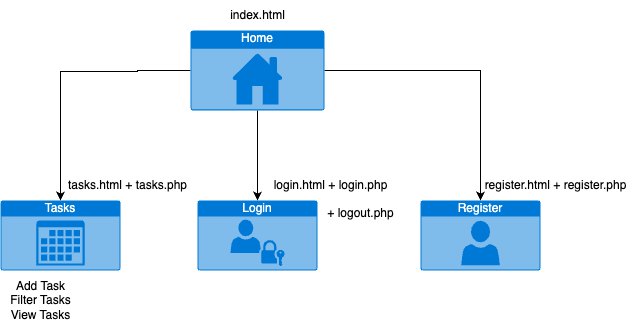

The diagram above was exported from draw.io. Its source (the exported page's mxGraphModel, read from the mxfile embedded in the PNG):
<mxGraphModel dx="954" dy="507" grid="1" gridSize="10" guides="1" tooltips="1" connect="1" arrows="1" fold="1" page="1" pageScale="1" pageWidth="827" pageHeight="1169" math="0" shadow="0">
  <root>
    <mxCell id="0" />
    <mxCell id="1" parent="0" />
    <mxCell id="gMCNa0or_3o7AHGz7K57-9" value="" style="edgeStyle=orthogonalEdgeStyle;rounded=0;orthogonalLoop=1;jettySize=auto;html=1;" edge="1" parent="1" source="gMCNa0or_3o7AHGz7K57-1" target="gMCNa0or_3o7AHGz7K57-4">
      <mxGeometry relative="1" as="geometry">
        <mxPoint x="233" y="110" as="targetPoint" />
        <Array as="points">
          <mxPoint x="287" y="110" />
          <mxPoint x="287" y="111" />
          <mxPoint x="210" y="111" />
        </Array>
      </mxGeometry>
    </mxCell>
    <mxCell id="gMCNa0or_3o7AHGz7K57-10" value="" style="edgeStyle=orthogonalEdgeStyle;rounded=0;orthogonalLoop=1;jettySize=auto;html=1;" edge="1" parent="1" source="gMCNa0or_3o7AHGz7K57-1" target="gMCNa0or_3o7AHGz7K57-2">
      <mxGeometry relative="1" as="geometry" />
    </mxCell>
    <mxCell id="gMCNa0or_3o7AHGz7K57-12" value="" style="edgeStyle=orthogonalEdgeStyle;rounded=0;orthogonalLoop=1;jettySize=auto;html=1;" edge="1" parent="1" source="gMCNa0or_3o7AHGz7K57-1" target="gMCNa0or_3o7AHGz7K57-11">
      <mxGeometry relative="1" as="geometry" />
    </mxCell>
    <mxCell id="gMCNa0or_3o7AHGz7K57-1" value="Home" style="html=1;whiteSpace=wrap;strokeColor=none;fillColor=#0079D6;labelPosition=center;verticalLabelPosition=middle;verticalAlign=top;align=center;fontSize=12;outlineConnect=0;spacingTop=-6;fontColor=#FFFFFF;sketch=0;shape=mxgraph.sitemap.home;" vertex="1" parent="1">
      <mxGeometry x="340" y="70" width="134" height="80" as="geometry" />
    </mxCell>
    <mxCell id="gMCNa0or_3o7AHGz7K57-2" value="Login" style="html=1;whiteSpace=wrap;strokeColor=none;fillColor=#0079D6;labelPosition=center;verticalLabelPosition=middle;verticalAlign=top;align=center;fontSize=12;outlineConnect=0;spacingTop=-6;fontColor=#FFFFFF;sketch=0;shape=mxgraph.sitemap.login;" vertex="1" parent="1">
      <mxGeometry x="347" y="240" width="120" height="70" as="geometry" />
    </mxCell>
    <mxCell id="gMCNa0or_3o7AHGz7K57-4" value="Tasks&lt;div&gt;&lt;br&gt;&lt;/div&gt;" style="html=1;whiteSpace=wrap;strokeColor=none;fillColor=#0079D6;labelPosition=center;verticalLabelPosition=middle;verticalAlign=top;align=center;fontSize=12;outlineConnect=0;spacingTop=-6;fontColor=#FFFFFF;sketch=0;shape=mxgraph.sitemap.calendar;" vertex="1" parent="1">
      <mxGeometry x="150" y="240" width="120" height="70" as="geometry" />
    </mxCell>
    <mxCell id="gMCNa0or_3o7AHGz7K57-11" value="Register" style="html=1;whiteSpace=wrap;strokeColor=none;fillColor=#0079D6;labelPosition=center;verticalLabelPosition=middle;verticalAlign=top;align=center;fontSize=12;outlineConnect=0;spacingTop=-6;fontColor=#FFFFFF;sketch=0;shape=mxgraph.sitemap.profile;" vertex="1" parent="1">
      <mxGeometry x="570" y="240" width="120" height="70" as="geometry" />
    </mxCell>
    <mxCell id="gMCNa0or_3o7AHGz7K57-16" value="index.html" style="text;html=1;align=center;verticalAlign=middle;resizable=0;points=[];autosize=1;strokeColor=none;fillColor=none;" vertex="1" parent="1">
      <mxGeometry x="367" y="40" width="80" height="30" as="geometry" />
    </mxCell>
    <mxCell id="gMCNa0or_3o7AHGz7K57-17" value="tasks.html + tasks.php" style="text;html=1;align=center;verticalAlign=middle;resizable=0;points=[];autosize=1;strokeColor=none;fillColor=none;" vertex="1" parent="1">
      <mxGeometry x="207" y="210" width="140" height="30" as="geometry" />
    </mxCell>
    <mxCell id="gMCNa0or_3o7AHGz7K57-18" value="Add Task&lt;div&gt;Filter Tasks&lt;/div&gt;&lt;div&gt;View Tasks&lt;/div&gt;" style="text;html=1;align=center;verticalAlign=middle;resizable=0;points=[];autosize=1;strokeColor=none;fillColor=none;" vertex="1" parent="1">
      <mxGeometry x="150" y="310" width="80" height="60" as="geometry" />
    </mxCell>
    <mxCell id="gMCNa0or_3o7AHGz7K57-19" value="login.html + login.php" style="text;html=1;align=center;verticalAlign=middle;resizable=0;points=[];autosize=1;strokeColor=none;fillColor=none;" vertex="1" parent="1">
      <mxGeometry x="410" y="210" width="140" height="30" as="geometry" />
    </mxCell>
    <mxCell id="gMCNa0or_3o7AHGz7K57-21" value="register.html + register.php" style="text;html=1;align=center;verticalAlign=middle;resizable=0;points=[];autosize=1;strokeColor=none;fillColor=none;" vertex="1" parent="1">
      <mxGeometry x="620" y="210" width="170" height="30" as="geometry" />
    </mxCell>
    <mxCell id="gMCNa0or_3o7AHGz7K57-22" value="+ logout.php" style="text;html=1;align=center;verticalAlign=middle;resizable=0;points=[];autosize=1;strokeColor=none;fillColor=none;" vertex="1" parent="1">
      <mxGeometry x="465" y="238" width="90" height="30" as="geometry" />
    </mxCell>
  </root>
</mxGraphModel>